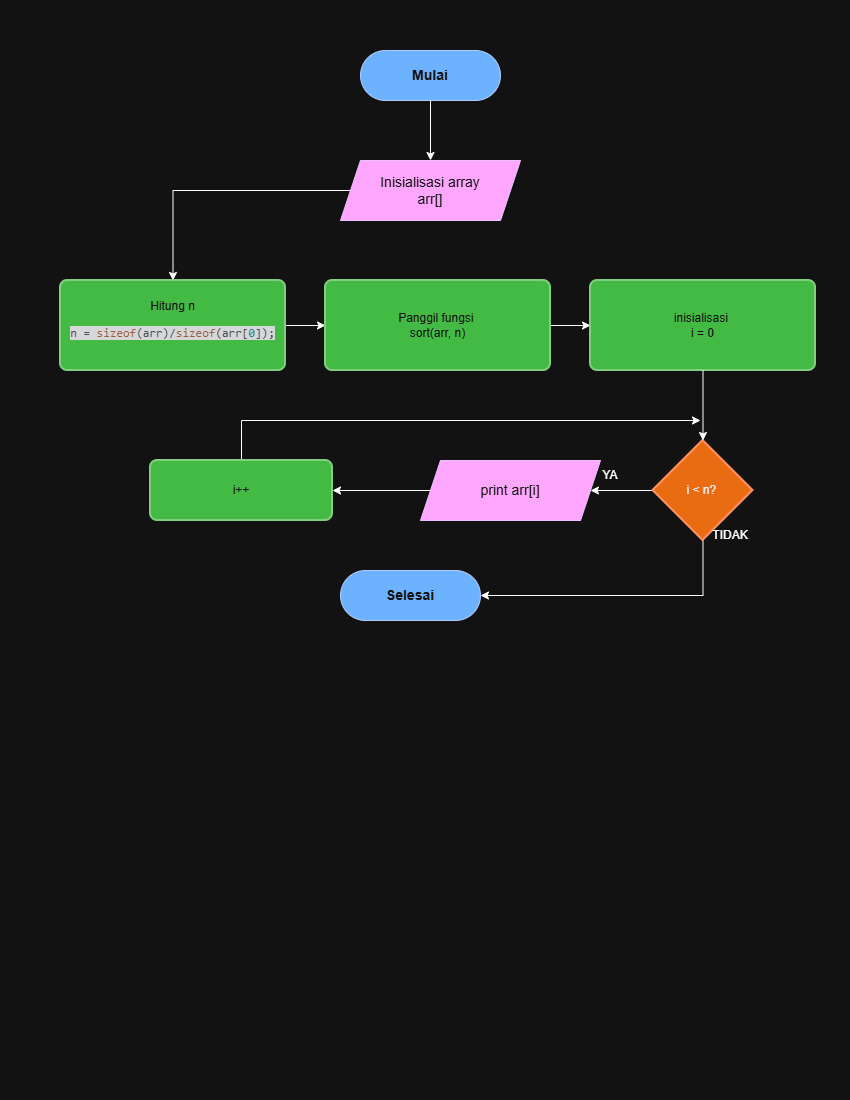

The diagram above was exported from draw.io. Its source (the exported page's mxGraphModel, read from the mxfile embedded in the PNG):
<mxGraphModel dx="2438" dy="1350" grid="1" gridSize="10" guides="1" tooltips="1" connect="1" arrows="1" fold="1" page="1" pageScale="1" pageWidth="850" pageHeight="1100" math="0" shadow="0">
  <root>
    <mxCell id="0" />
    <mxCell id="1" parent="0" />
    <mxCell id="mqS4ALb0Dtb0NNkjrQiM-1" parent="1" style="rounded=1;arcSize=50;whiteSpace=wrap;html=1;fillColor=#0050ef;strokeColor=#001DBC;fontSize=14;fontStyle=1;fontColor=#ffffff;" value="Mulai" vertex="1">
      <mxGeometry height="50" width="140" x="360" y="50" as="geometry" />
    </mxCell>
    <mxCell id="uUmDAdgpl58YAUi86Gno-11" edge="1" parent="1" source="mqS4ALb0Dtb0NNkjrQiM-2" style="edgeStyle=orthogonalEdgeStyle;rounded=0;orthogonalLoop=1;jettySize=auto;html=1;entryX=0.5;entryY=0;entryDx=0;entryDy=0;" target="uUmDAdgpl58YAUi86Gno-3">
      <mxGeometry relative="1" as="geometry" />
    </mxCell>
    <mxCell id="mqS4ALb0Dtb0NNkjrQiM-2" parent="1" style="shape=parallelogram;perimeter=parallelogramPerimeter;whiteSpace=wrap;html=1;fixedSize=1;fillColor=#6a00ff;strokeColor=#3700CC;fontSize=14;fontColor=#ffffff;" value="Inisialisasi array&lt;div&gt;arr[]&lt;/div&gt;" vertex="1">
      <mxGeometry height="60" width="180" x="340" y="160" as="geometry" />
    </mxCell>
    <mxCell id="mqS4ALb0Dtb0NNkjrQiM-7" edge="1" parent="1" source="mqS4ALb0Dtb0NNkjrQiM-1" style="edgeStyle=orthogonalEdgeStyle;rounded=0;html=1;" target="mqS4ALb0Dtb0NNkjrQiM-2">
      <mxGeometry relative="1" as="geometry" />
    </mxCell>
    <mxCell id="uUmDAdgpl58YAUi86Gno-12" edge="1" parent="1" source="uUmDAdgpl58YAUi86Gno-3" style="edgeStyle=orthogonalEdgeStyle;rounded=0;orthogonalLoop=1;jettySize=auto;html=1;exitX=1;exitY=0.5;exitDx=0;exitDy=0;entryX=0;entryY=0.5;entryDx=0;entryDy=0;" target="uUmDAdgpl58YAUi86Gno-5">
      <mxGeometry relative="1" as="geometry" />
    </mxCell>
    <mxCell id="uUmDAdgpl58YAUi86Gno-3" parent="1" style="rounded=1;whiteSpace=wrap;html=1;absoluteArcSize=1;arcSize=14;strokeWidth=2;fillColor=#008a00;fontColor=#ffffff;strokeColor=#005700;" value="Hitung n&lt;div&gt;&lt;div style=&quot;background-color:#191a1c;color:#bcbec4&quot;&gt;&lt;pre style=&quot;font-family:'JetBrains Mono',monospace;font-size:9,8pt;&quot;&gt;n = &lt;span style=&quot;color:#cf8e6d;&quot;&gt;sizeof&lt;/span&gt;(arr)/&lt;span style=&quot;color:#cf8e6d;&quot;&gt;sizeof&lt;/span&gt;(arr[&lt;span style=&quot;color:#2aacb8;&quot;&gt;0&lt;/span&gt;]);&lt;/pre&gt;&lt;/div&gt;&lt;/div&gt;" vertex="1">
      <mxGeometry height="90" width="225" x="60" y="280" as="geometry" />
    </mxCell>
    <mxCell id="uUmDAdgpl58YAUi86Gno-13" edge="1" parent="1" source="uUmDAdgpl58YAUi86Gno-5" style="edgeStyle=orthogonalEdgeStyle;rounded=0;orthogonalLoop=1;jettySize=auto;html=1;exitX=1;exitY=0.5;exitDx=0;exitDy=0;entryX=0;entryY=0.5;entryDx=0;entryDy=0;" target="uUmDAdgpl58YAUi86Gno-6">
      <mxGeometry relative="1" as="geometry" />
    </mxCell>
    <mxCell id="uUmDAdgpl58YAUi86Gno-5" parent="1" style="rounded=1;whiteSpace=wrap;html=1;absoluteArcSize=1;arcSize=14;strokeWidth=2;fillColor=#008a00;fontColor=#ffffff;strokeColor=#005700;" value="Panggil fungsi&amp;nbsp;&lt;div&gt;sort(arr, n)&lt;/div&gt;" vertex="1">
      <mxGeometry height="90" width="225" x="325" y="280" as="geometry" />
    </mxCell>
    <mxCell id="uUmDAdgpl58YAUi86Gno-6" parent="1" style="rounded=1;whiteSpace=wrap;html=1;absoluteArcSize=1;arcSize=14;strokeWidth=2;fillColor=#008a00;fontColor=#ffffff;strokeColor=#005700;" value="inisialisasi&amp;nbsp;&lt;div&gt;i = 0&lt;/div&gt;" vertex="1">
      <mxGeometry height="90" width="225" x="590" y="280" as="geometry" />
    </mxCell>
    <mxCell id="uUmDAdgpl58YAUi86Gno-15" edge="1" parent="1" source="uUmDAdgpl58YAUi86Gno-7" style="edgeStyle=orthogonalEdgeStyle;rounded=0;orthogonalLoop=1;jettySize=auto;html=1;exitX=0.5;exitY=1;exitDx=0;exitDy=0;exitPerimeter=0;entryX=1;entryY=0.5;entryDx=0;entryDy=0;" target="uUmDAdgpl58YAUi86Gno-8">
      <mxGeometry relative="1" as="geometry" />
    </mxCell>
    <mxCell id="uUmDAdgpl58YAUi86Gno-16" edge="1" parent="1" source="uUmDAdgpl58YAUi86Gno-7" style="edgeStyle=orthogonalEdgeStyle;rounded=0;orthogonalLoop=1;jettySize=auto;html=1;exitX=0;exitY=0.5;exitDx=0;exitDy=0;exitPerimeter=0;entryX=1;entryY=0.5;entryDx=0;entryDy=0;" target="uUmDAdgpl58YAUi86Gno-9">
      <mxGeometry relative="1" as="geometry" />
    </mxCell>
    <mxCell id="uUmDAdgpl58YAUi86Gno-7" parent="1" style="strokeWidth=2;html=1;shape=mxgraph.flowchart.decision;whiteSpace=wrap;fillColor=#fa6800;fontColor=#000000;strokeColor=#C73500;" value="i &amp;lt; n?&amp;nbsp;" vertex="1">
      <mxGeometry height="100" width="100" x="652.5" y="440" as="geometry" />
    </mxCell>
    <mxCell id="uUmDAdgpl58YAUi86Gno-8" parent="1" style="rounded=1;arcSize=50;whiteSpace=wrap;html=1;fillColor=#0050ef;strokeColor=#001DBC;fontSize=14;fontStyle=1;fontColor=#ffffff;" value="Selesai" vertex="1">
      <mxGeometry height="50" width="140" x="340" y="570" as="geometry" />
    </mxCell>
    <mxCell id="uUmDAdgpl58YAUi86Gno-17" edge="1" parent="1" source="uUmDAdgpl58YAUi86Gno-9" style="edgeStyle=orthogonalEdgeStyle;rounded=0;orthogonalLoop=1;jettySize=auto;html=1;entryX=1;entryY=0.5;entryDx=0;entryDy=0;" target="uUmDAdgpl58YAUi86Gno-10">
      <mxGeometry relative="1" as="geometry" />
    </mxCell>
    <mxCell id="uUmDAdgpl58YAUi86Gno-9" parent="1" style="shape=parallelogram;perimeter=parallelogramPerimeter;whiteSpace=wrap;html=1;fixedSize=1;fillColor=#6a00ff;strokeColor=#3700CC;fontSize=14;fontColor=#ffffff;" value="print arr[i]" vertex="1">
      <mxGeometry height="60" width="180" x="420" y="460" as="geometry" />
    </mxCell>
    <mxCell id="cD9Fs_RchWeThs0O2APZ-2" edge="1" parent="1" source="uUmDAdgpl58YAUi86Gno-10" style="edgeStyle=orthogonalEdgeStyle;rounded=0;orthogonalLoop=1;jettySize=auto;html=1;">
      <mxGeometry relative="1" as="geometry">
        <Array as="points">
          <mxPoint x="241" y="420" />
        </Array>
        <mxPoint x="700" y="420" as="targetPoint" />
      </mxGeometry>
    </mxCell>
    <mxCell id="uUmDAdgpl58YAUi86Gno-10" parent="1" style="rounded=1;whiteSpace=wrap;html=1;absoluteArcSize=1;arcSize=14;strokeWidth=2;fillColor=#008a00;fontColor=#ffffff;strokeColor=#005700;" value="i++" vertex="1">
      <mxGeometry height="60" width="182" x="150" y="460" as="geometry" />
    </mxCell>
    <mxCell id="uUmDAdgpl58YAUi86Gno-14" edge="1" parent="1" source="uUmDAdgpl58YAUi86Gno-6" style="edgeStyle=orthogonalEdgeStyle;rounded=0;orthogonalLoop=1;jettySize=auto;html=1;exitX=0.5;exitY=1;exitDx=0;exitDy=0;entryX=0.5;entryY=0;entryDx=0;entryDy=0;entryPerimeter=0;" target="uUmDAdgpl58YAUi86Gno-7">
      <mxGeometry relative="1" as="geometry" />
    </mxCell>
    <mxCell id="uUmDAdgpl58YAUi86Gno-20" parent="1" style="text;html=1;whiteSpace=wrap;strokeColor=none;fillColor=none;align=center;verticalAlign=middle;rounded=0;" value="YA" vertex="1">
      <mxGeometry height="30" width="60" x="580" y="460" as="geometry" />
    </mxCell>
    <mxCell id="uUmDAdgpl58YAUi86Gno-21" parent="1" style="text;html=1;whiteSpace=wrap;strokeColor=none;fillColor=none;align=center;verticalAlign=middle;rounded=0;" value="TIDAK" vertex="1">
      <mxGeometry height="30" width="60" x="700" y="520" as="geometry" />
    </mxCell>
  </root>
</mxGraphModel>